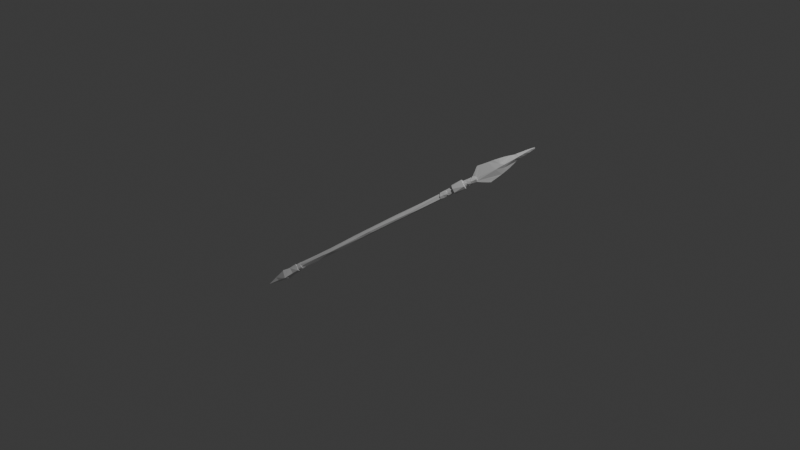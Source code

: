 # Source: spear.blend  (saved by Blender 5.0.118; exported with 4.5.12 LTS)
import bpy
from mathutils import Matrix  # noqa: F401  (used for matrix-valued properties, if any)

bpy.ops.wm.read_factory_settings(use_empty=True)
scene = bpy.context.scene
scene.name = 'Scene'

# ---- collections
col_collection = bpy.data.collections.new('Collection'); scene.collection.children.link(col_collection)

# ---- world
world_world = bpy.data.worlds.new('World'); scene.world = world_world
world_world.use_nodes = True; world_world.node_tree.nodes.clear()
_N = world_world.node_tree.nodes; _L = world_world.node_tree.links
n0 = _N.new('ShaderNodeOutputWorld'); n0.name = 'World Output'; n0.location = (200, 100)
n1 = _N.new('ShaderNodeBackground'); n1.name = 'Background'; n1.location = (-200, 100)
n1.inputs[0].default_value = (0.05088, 0.05088, 0.05088, 1.0)
_L.new(n1.outputs[0], n0.inputs[0])
n0.is_active_output = True
world_world.color = (0.05088, 0.05088, 0.05088)
world_world.sun_shadow_jitter_overblur = 0.0

# ---- cameras
cam_camera = bpy.data.cameras.new('Camera')
cam_camera.clip_end = 100.0
cam_camera.ortho_scale = 7.314

# ---- lights
light_light = bpy.data.lights.new('Light', 'POINT')
light_light.energy = 1000.0
light_light.shadow_soft_size = 0.1

# ---- meshes
me_mesh1 = bpy.data.meshes.new('Mesh1')
me_mesh1.from_pydata([(0.9283, 0.9556, 0.7893), (0.907, 0.9354, 0.781), (0.9254, 0.9563, 0.7719), (0.9157, 0.9368, 0.7764), (0.9075, 0.9453, 0.7602), (0.9062, 0.934, 0.7506), (0.8746, 0.9042, 0.763), (0.8925, 0.9196, 0.7352), (0.9019, 0.9225, 0.7685), (0.882, 0.9264, 0.7431), (0.8517, 0.9013, 0.7231), (0.876, 0.9038, 0.7186), (0.8613, 0.869, 0.7263), (0.8344, 0.866, 0.7387), (0.8561, 0.8849, 0.6973), (0.8353, 0.8655, 0.6745), (0.8086, 0.861, 0.6894), (0.8327, 0.8309, 0.6982), (0.7956, 0.8291, 0.7159), (0.8069, 0.7983, 0.6726), (0.8163, 0.8487, 0.6558), (0.7855, 0.8311, 0.6249), (0.8, 0.8332, 0.6353), (0.7853, 0.8207, 0.7069), (0.738, 0.79, 0.6884), (0.7854, 0.8136, 0.6077), (0.7663, 0.7863, 0.5743), (0.7542, 0.7952, 0.6966), (0.7561, 0.8001, 0.5794), (0.7341, 0.7749, 0.5495), (0.7435, 0.7246, 0.6162), (0.7188, 0.7501, 0.6855), (0.7761, 0.7616, 0.6449), (0.6863, 0.7314, 0.6666), (0.7473, 0.7576, 0.5434), (0.7167, 0.7521, 0.5245), (0.7008, 0.6985, 0.6205), (0.6363, 0.6938, 0.5531), (0.7347, 0.7281, 0.5775), (0.72, 0.719, 0.505), (0.7327, 0.7371, 0.5226), (0.6887, 0.7052, 0.6724), (0.7022, 0.696, 0.4821), (0.6952, 0.7231, 0.4955), (0.7212, 0.7009, 0.596), (0.6437, 0.6818, 0.6457), (0.5832, 0.6159, 0.6128), (0.6652, 0.6795, 0.4544), (0.6803, 0.6695, 0.4554), (0.6861, 0.6654, 0.5627), (0.5633, 0.535, 0.4398), (0.6511, 0.6632, 0.6533), (0.6544, 0.6368, 0.4227), (0.6143, 0.6269, 0.6314), (0.6402, 0.6429, 0.4202), (0.5529, 0.5303, 0.4677), (0.6355, 0.6151, 0.4217), (0.6088, 0.616, 0.4223), (0.5826, 0.5955, 0.6122), (0.6132, 0.5905, 0.4219), (0.5315, 0.5639, 0.5843), (0.5525, 0.567, 0.5947), (0.5828, 0.5925, 0.4239), (0.5886, 0.562, 0.425), (0.5389, 0.5621, 0.4362), (0.517, 0.5651, 0.464), (0.5205, 0.5555, 0.4716), (0.4971, 0.5433, 0.4285), (0.5345, 0.5511, 0.5833), (0.5614, 0.5316, 0.4284), (0.5441, 0.5559, 0.4262), (0.5137, 0.5484, 0.482), (0.5129, 0.5427, 0.4114), (0.4891, 0.5378, 0.4478), (0.5149, 0.5194, 0.4043), (0.4949, 0.5143, 0.4617), (0.5167, 0.5095, 0.4782), (0.53, 0.5249, 0.4076), (0.5656, 0.5189, 0.4643), (0.5268, 0.5273, 0.5241), (0.5049, 0.5254, 0.3992), (0.4786, 0.5276, 0.427), (0.4803, 0.5164, 0.4445), (0.542, 0.5249, 0.4875), (0.4774, 0.5175, 0.3905), (0.5407, 0.5014, 0.4184), (0.4877, 0.5019, 0.4552), (0.5247, 0.5046, 0.397), (0.5299, 0.4871, 0.4156), (0.4721, 0.5068, 0.3887), (0.5076, 0.4782, 0.3818), (0.4553, 0.5002, 0.4146), (0.4888, 0.4935, 0.3817), (0.5184, 0.4924, 0.4622), (0.423, 0.4981, 0.3815), (0.5366, 0.4895, 0.4408), (0.4313, 0.485, 0.3945), (0.4636, 0.478, 0.4384), (0.5004, 0.4859, 0.4554), (0.4554, 0.4841, 0.3645), (0.5215, 0.4765, 0.4377), (0.4511, 0.4922, 0.3502), (0.363, 0.4262, 0.3097), (0.4773, 0.4699, 0.3456), (0.5035, 0.4702, 0.3909), (0.3889, 0.4157, 0.2903), (0.4123, 0.4811, 0.4112), (0.48, 0.4597, 0.3641), (0.4267, 0.4493, 0.4336), (0.4407, 0.4552, 0.4216), (0.3504, 0.3876, 0.3684), (0.5079, 0.4582, 0.4112), (0.4809, 0.4603, 0.4338), (0.4961, 0.4563, 0.4161), (0.493, 0.4457, 0.359), (0.414, 0.3903, 0.2921), (0.4665, 0.4352, 0.4137), (0.4823, 0.4387, 0.3881), (0.4596, 0.423, 0.4281), (0.4907, 0.4218, 0.3897), (0.3464, 0.4186, 0.3359), (0.3634, 0.4142, 0.3148), (0.3541, 0.3995, 0.3444), (0.4221, 0.3579, 0.3182), (0.3541, 0.3764, 0.2713), (0.3364, 0.3875, 0.3305), (0.4018, 0.3477, 0.3561), (0.3957, 0.3954, 0.2976), (0.3306, 0.3834, 0.2947), (0.4091, 0.3665, 0.3164), (0.3327, 0.3727, 0.2896), (0.32, 0.3629, 0.3185), (0.3728, 0.3635, 0.373), (0.3715, 0.3313, 0.2809), (0.3635, 0.3768, 0.3596), (0.3408, 0.3563, 0.2654), (0.3115, 0.3491, 0.2655), (0.3259, 0.3495, 0.3265), (0.3914, 0.3567, 0.3511), (0.3667, 0.3465, 0.2695), (0.312, 0.3464, 0.3121), (0.3037, 0.3514, 0.2636), (0.3404, 0.3297, 0.3268), (0.3068, 0.3451, 0.3139), (0.2734, 0.3236, 0.2771), (0.3273, 0.3339, 0.2398), (0.3272, 0.3253, 0.3219), (0.3379, 0.3238, 0.251), (0.2909, 0.3269, 0.2359), (0.3658, 0.3207, 0.2865), (0.2977, 0.3007, 0.2196), (0.2839, 0.3173, 0.244), (0.3626, 0.3216, 0.2841), (0.3641, 0.3229, 0.2903), (0.3608, 0.3196, 0.3062), (0.3646, 0.3177, 0.2953), (0.2784, 0.3132, 0.272), (0.3628, 0.3189, 0.2859), (0.291, 0.2865, 0.2947), (0.3472, 0.315, 0.3166), (0.3412, 0.301, 0.2533), (0.3361, 0.2893, 0.2859), (0.2888, 0.2893, 0.2854), (0.2101, 0.2457, 0.1857), (0.3154, 0.2846, 0.2295), (0.2435, 0.2779, 0.2117), (0.231, 0.2602, 0.2371), (0.2879, 0.2642, 0.2096), (0.3133, 0.2655, 0.2665), (0.2985, 0.2716, 0.2727), (0.2596, 0.2696, 0.1981), (0.316, 0.2683, 0.2423), (0.2988, 0.2564, 0.2241), (0.2676, 0.2247, 0.1996), (0.2221, 0.1763, 0.168), (0.2606, 0.2368, 0.187), (0.1596, 0.155, 0.1802), (0.2211, 0.2315, 0.168), (0.1797, 0.2148, 0.1597), (0.2298, 0.206, 0.1622), (0.2003, 0.1766, 0.1385), (0.1905, 0.2012, 0.1432), (0.1431, 0.156, 0.1069), (0.1452, 0.1812, 0.1324), (0.1326, 0.1677, 0.1549), (0.1629, 0.1408, 0.1088), (0.1079, 0.1445, 0.1009), (0.176, 0.1325, 0.1298), (0.06294, 0.01727, 0.05643), (0.1193, 0.09711, 0.07425), (0.02279, 0.06374, 0.06299), (0.02328, 0.0544, 0.0788), (0.129, 0.08354, 0.09482), (0.07955, 0.1052, 0.06453), (0.03996, 0.02714, 0.08136), (0.08501, 0.04364, 0.05694), (0.07206, 0.05146, 0.03716), (0.03919, 0.05423, 0.02499), (0.02499, 0.05677, 0.02878), (0.04062, 0.02132, 0.01268), (-0.02072, 0.01154, -0.007116), (0.004168, -0.01431, -0.01531), (-0.04008, -0.01157, 0.03025), (0.04206, 0.0003441, 0.0239), (-0.03172, -0.04674, 0.02351), (-0.01009, 0.002737, -0.01708), (0.003882, -0.04144, 0.01411), (-0.05806, -0.02393, -0.03473), (-0.09978, -0.05985, -0.05985), (-0.03861, -0.02659, -0.04063), (-0.0001223, -0.04224, -0.008008), (-0.047, -0.06538, -0.05481), (-0.06815, -0.05588, -0.0641), (-0.09519, -0.06914, -0.01367), (-0.03457, -0.07691, -0.03463), (-0.1116, -0.0989, -0.09823), (-0.1236, -0.08723, -0.0851), (-0.07469, -0.1179, -0.06618), (-0.1609, -0.1172, -0.08277), (-0.146, -0.127, -0.05554), (-0.1255, -0.1406, -0.05142), (-0.08691, -0.1311, -0.05264), (-0.1006, -0.1163, -0.0969), (-0.1624, -0.1254, -0.1156), (-0.1418, -0.1574, -0.1295), (-0.1538, -0.1405, -0.1313), (-0.2122, -0.1659, -0.1226), (-0.1933, -0.1565, -0.1399), (-0.2029, -0.1856, -0.1013), (-0.1308, -0.1739, -0.1113), (-0.2226, -0.1852, -0.1631), (-0.1988, -0.2418, -0.1398), (-0.1958, -0.1825, -0.1648), (-0.1988, -0.2172, -0.1127), (-0.2728, -0.228, -0.1773), (-0.1729, -0.2163, -0.1427), (-0.2334, -0.2196, -0.1944), (-0.2517, -0.2135, -0.1856), (-0.1801, -0.1967, -0.16), (-0.2611, -0.2427, -0.1476), (-0.2162, -0.2322, -0.1892), (-0.2743, -0.2359, -0.2038), (-0.2266, -0.2623, -0.1872), (-0.3073, -0.2696, -0.2314), (-0.2724, -0.2584, -0.2257), (-0.2526, -0.273, -0.2199), (-0.3425, -0.2985, -0.2339), (-0.3051, -0.2913, -0.2525), (-0.2871, -0.3277, -0.2153), (-0.3292, -0.3137, -0.2033), (-0.3152, -0.3338, -0.2101), (-0.3492, -0.3114, -0.2646), (-0.2829, -0.3057, -0.2458), (-0.3458, -0.3328, -0.2861), (-0.3838, -0.3403, -0.2675), (-0.3215, -0.3445, -0.2782), (-0.3866, -0.3483, -0.2937), (-0.3777, -0.367, -0.2446), (-0.39, -0.376, -0.321), (-0.4681, -0.4992, -0.3377), (-0.4152, -0.4638, -0.3238), (-0.4332, -0.3899, -0.3076), (-0.422, -0.4146, -0.2822), (-0.4293, -0.3914, -0.3288), (-0.3611, -0.3847, -0.3121), (-0.4279, -0.4157, -0.3526), (-0.398, -0.4213, -0.3431), (-0.4688, -0.4261, -0.3366), (-0.4649, -0.4549, -0.3846), (-0.4297, -0.4526, -0.3688), (-0.5021, -0.5009, -0.3493), (-0.4774, -0.4402, -0.3664), (-0.4955, -0.4864, -0.4099), (-0.5108, -0.4674, -0.3738), (-0.4627, -0.4843, -0.3947), (-0.4528, -0.502, -0.3529), (-0.5023, -0.5225, -0.4258), (-0.5393, -0.5284, -0.4439), (-0.5941, -0.5494, -0.4358), (-0.6421, -0.6084, -0.5028), (-0.482, -0.5328, -0.3816), (-0.5149, -0.5477, -0.3765), (-0.5923, -0.5911, -0.4205), (-0.5317, -0.5786, -0.4145), (-0.6772, -0.6316, -0.495), (-0.5407, -0.5621, -0.4566), (-0.5816, -0.5687, -0.4764), (-0.5722, -0.6026, -0.4218), (-0.5716, -0.5943, -0.4807), (-0.5824, -0.627, -0.4536), (-0.626, -0.6075, -0.5088), (-0.6143, -0.6345, -0.5145), (-0.6373, -0.6649, -0.474), (-0.6723, -0.6927, -0.559), (-0.65, -0.6682, -0.5421), (-0.6911, -0.688, -0.4955), (-0.703, -0.6586, -0.5481), (-0.7063, -0.6896, -0.5777), (-0.6316, -0.6717, -0.491), (-0.741, -0.6913, -0.5394), (-0.7283, -0.6767, -0.5664), (-0.7281, -0.7213, -0.5222), (-0.763, -0.7028, -0.5728), (-0.736, -0.7105, -0.6015), (-0.7415, -0.707, -0.5282), (-0.7682, -0.7219, -0.5548), (-0.713, -0.7367, -0.5304), (-0.7598, -0.7124, -0.5898), (-0.6911, -0.717, -0.5798), (-0.776, -0.7157, -0.574), (-0.7347, -0.7143, -0.6196), (-0.7453, -0.7177, -0.6001), (-0.787, -0.7181, -0.5856), (-0.7681, -0.7216, -0.5746), (-0.6969, -0.7318, -0.5489), (-0.7285, -0.7303, -0.6058), (-0.7152, -0.7437, -0.6003), (-0.7589, -0.74, -0.5447), (-0.7517, -0.7434, -0.6423), (-0.7259, -0.7243, -0.6219), (-0.6914, -0.7407, -0.5535), (-0.7659, -0.7409, -0.5531), (-0.7747, -0.7584, -0.6573), (-0.72, -0.7417, -0.5993), (-0.7095, -0.757, -0.5799), (-0.7194, -0.7425, -0.5998), (-0.7196, -0.7448, -0.5969), (-0.8556, -0.8025, -0.6524), (-0.7154, -0.7476, -0.6029), (-0.7383, -0.7584, -0.5458), (-0.7167, -0.7459, -0.5994), (-0.7488, -0.7537, -0.5506), (-0.7545, -0.8086, -0.6269), (-0.7172, -0.7539, -0.5851), (-0.7491, -0.7667, -0.5427), (-0.7207, -0.7634, -0.5694), (-0.7633, -0.7591, -0.542), (-0.7353, -0.7673, -0.5574), (-0.8244, -0.7744, -0.63), (-0.7092, -0.7732, -0.5873), (-0.8178, -0.8047, -0.7093), (-0.7899, -0.8113, -0.5821), (-0.7885, -0.7841, -0.6809), (-0.8111, -0.8138, -0.5907), (-0.7897, -0.8455, -0.6605), (-0.8074, -0.8091, -0.7097), (-0.8418, -0.8411, -0.7237), (-0.8842, -0.8192, -0.6708), (-0.8995, -0.8769, -0.708), (-0.8503, -0.8571, -0.6121), (-0.8699, -0.8724, -0.74), (-0.8004, -0.8785, -0.6775), (-0.8407, -0.8672, -0.6133), (-0.8664, -0.909, -0.7158), (-0.8868, -0.8921, -0.7477), (-0.877, -0.896, -0.6608), (-0.9015, -0.9182, -0.6961), (-0.9034, -0.9113, -0.7553), (-0.9243, -0.9407, -0.7345), (-0.9457, -0.9607, -0.7639), (-0.9191, -0.9305, -0.7624), (-0.935, -0.9489, -0.7689), (-0.9497, -0.966, -0.7744)], [], [(2, 4, 0), (4, 1, 0), (0, 3, 2), (3, 0, 1), (4, 2, 5), (3, 5, 2), (4, 6, 1), (3, 8, 5), (4, 5, 9), (4, 9, 6), (1, 8, 3), (5, 7, 9), (5, 8, 7), (1, 6, 8), (9, 7, 11), (9, 11, 10), (9, 10, 6), (7, 12, 11), (8, 12, 7), (8, 6, 12), (11, 14, 10), (12, 14, 11), (10, 13, 6), (16, 13, 10), (14, 15, 10), (6, 13, 12), (14, 17, 15), (10, 15, 16), (14, 12, 17), (15, 20, 16), (16, 18, 13), (17, 19, 15), (20, 21, 16), (15, 19, 20), (13, 18, 12), (21, 20, 22), (12, 18, 17), (16, 23, 18), (19, 22, 20), (21, 22, 25), (16, 24, 23), (18, 23, 17), (21, 28, 16), (21, 25, 28), (17, 23, 19), (23, 24, 27), (28, 25, 26), (23, 27, 19), (25, 22, 26), (22, 38, 26), (27, 32, 19), (28, 29, 16), (28, 26, 29), (24, 31, 27), (26, 34, 29), (29, 37, 16), (22, 19, 38), (27, 30, 32), (19, 32, 38), (26, 38, 34), (35, 37, 29), (29, 34, 35), (27, 36, 30), (24, 33, 31), (35, 34, 40), (16, 37, 24), (24, 37, 33), (31, 36, 27), (32, 30, 38), (43, 37, 35), (35, 39, 43), (35, 40, 39), (38, 40, 34), (33, 41, 31), (31, 41, 36), (38, 39, 40), (36, 44, 30), (39, 42, 43), (38, 30, 44), (37, 45, 33), (33, 51, 41), (47, 37, 43), (33, 45, 51), (43, 42, 47), (42, 48, 47), (41, 51, 36), (37, 46, 45), (44, 49, 38), (42, 50, 48), (42, 39, 50), (38, 49, 39), (44, 36, 49), (48, 50, 52), (47, 48, 52), (47, 52, 54), (36, 53, 49), (47, 64, 37), (39, 49, 50), (36, 51, 53), (45, 53, 51), (46, 53, 45), (54, 57, 47), (49, 53, 55), (52, 56, 54), (49, 55, 50), (54, 56, 57), (57, 56, 59), (47, 57, 64), (37, 60, 46), (52, 50, 56), (62, 64, 57), (46, 58, 53), (53, 58, 55), (57, 59, 62), (37, 64, 66), (50, 59, 56), (58, 61, 55), (46, 61, 58), (62, 70, 64), (37, 66, 60), (62, 59, 63), (59, 50, 63), (63, 70, 62), (46, 60, 61), (60, 68, 61), (70, 63, 69), (65, 66, 64), (64, 70, 72), (64, 67, 65), (71, 66, 65), (64, 72, 67), (66, 71, 60), (67, 73, 65), (50, 69, 63), (73, 71, 65), (68, 79, 61), (70, 69, 77), (61, 83, 55), (70, 77, 72), (60, 79, 68), (72, 74, 67), (73, 75, 71), (74, 80, 67), (76, 79, 60), (72, 77, 74), (71, 76, 60), (67, 81, 73), (61, 79, 83), (80, 81, 67), (81, 82, 73), (50, 55, 78), (71, 75, 76), (55, 83, 78), (79, 76, 83), (50, 78, 69), (80, 84, 81), (73, 82, 75), (80, 74, 87), (82, 86, 75), (77, 85, 88), (77, 88, 74), (69, 78, 85), (83, 93, 78), (84, 91, 81), (83, 76, 93), (84, 92, 89), (89, 91, 84), (81, 91, 82), (82, 97, 86), (80, 87, 84), (87, 90, 84), (74, 88, 87), (91, 97, 82), (75, 86, 93), (90, 92, 84), (93, 95, 78), (85, 95, 88), (89, 96, 91), (86, 98, 93), (99, 96, 89), (78, 95, 85), (87, 88, 90), (94, 99, 101), (94, 96, 99), (88, 95, 100), (91, 96, 97), (97, 98, 86), (93, 98, 100), (93, 100, 95), (101, 102, 94), (92, 99, 89), (94, 106, 96), (92, 107, 99), (92, 90, 104), (97, 112, 98), (99, 107, 101), (96, 109, 97), (88, 100, 111), (112, 100, 98), (102, 106, 94), (92, 104, 107), (106, 109, 96), (101, 107, 103), (111, 90, 88), (106, 108, 109), (90, 111, 104), (100, 112, 111), (104, 111, 113), (112, 113, 111), (109, 112, 97), (103, 107, 114), (109, 116, 112), (101, 105, 102), (102, 120, 106), (106, 110, 108), (104, 117, 107), (113, 117, 104), (112, 116, 113), (103, 114, 115), (113, 116, 117), (108, 118, 109), (114, 107, 117), (109, 118, 116), (103, 105, 101), (117, 119, 114), (116, 119, 117), (114, 119, 123), (116, 118, 119), (103, 115, 105), (102, 121, 120), (105, 121, 102), (106, 120, 110), (105, 127, 121), (120, 121, 122), (121, 125, 122), (122, 110, 120), (121, 127, 124), (121, 128, 125), (118, 126, 119), (110, 122, 134), (119, 126, 123), (121, 124, 128), (114, 123, 115), (108, 132, 118), (105, 115, 127), (128, 131, 125), (127, 115, 123), (108, 110, 132), (127, 123, 129), (122, 125, 134), (132, 126, 118), (128, 130, 131), (134, 125, 137), (134, 132, 110), (124, 130, 128), (127, 129, 133), (124, 135, 130), (127, 139, 124), (134, 138, 132), (124, 139, 135), (135, 136, 130), (127, 133, 139), (125, 131, 137), (129, 123, 138), (130, 140, 131), (138, 154, 129), (130, 136, 140), (126, 132, 138), (131, 140, 137), (123, 126, 138), (136, 141, 140), (134, 137, 138), (141, 143, 140), (135, 147, 136), (141, 144, 143), (137, 142, 138), (139, 147, 135), (129, 154, 133), (137, 140, 146), (137, 146, 142), (141, 136, 145), (138, 142, 154), (143, 146, 140), (136, 147, 145), (141, 148, 144), (148, 141, 145), (133, 152, 139), (145, 150, 148), (139, 160, 147), (133, 149, 152), (148, 151, 156), (148, 156, 144), (139, 152, 160), (133, 154, 153), (142, 159, 154), (146, 159, 142), (152, 157, 160), (149, 153, 152), (149, 157, 153), (152, 153, 154), (153, 157, 155), (153, 155, 133), (133, 155, 149), (154, 155, 152), (144, 158, 143), (157, 152, 155), (150, 145, 164), (147, 160, 145), (155, 159, 161), (154, 159, 155), (148, 150, 151), (157, 149, 161), (149, 155, 161), (161, 160, 157), (143, 158, 146), (159, 158, 161), (150, 170, 151), (146, 158, 159), (145, 160, 164), (156, 162, 144), (162, 158, 144), (151, 163, 156), (151, 165, 163), (163, 166, 156), (151, 170, 165), (160, 171, 164), (156, 166, 162), (164, 167, 150), (161, 171, 160), (161, 168, 171), (150, 167, 170), (162, 169, 158), (164, 171, 167), (161, 158, 168), (170, 177, 165), (169, 168, 158), (171, 172, 167), (171, 168, 169), (165, 177, 163), (163, 184, 166), (167, 172, 173), (167, 175, 170), (171, 174, 172), (169, 162, 176), (167, 173, 175), (172, 174, 173), (166, 176, 162), (170, 175, 179), (179, 177, 170), (177, 178, 163), (178, 184, 163), (177, 179, 180), (171, 169, 174), (177, 180, 181), (175, 173, 174), (175, 174, 179), (181, 178, 177), (181, 183, 178), (178, 183, 184), (179, 174, 180), (183, 181, 182), (184, 176, 166), (183, 186, 184), (181, 185, 182), (180, 185, 181), (183, 182, 186), (180, 174, 187), (180, 187, 185), (186, 182, 193), (182, 189, 193), (185, 189, 182), (186, 190, 184), (184, 191, 176), (176, 194, 169), (185, 187, 192), (192, 189, 185), (174, 169, 192), (193, 190, 186), (174, 192, 187), (191, 194, 176), (169, 194, 188), (190, 191, 184), (169, 188, 192), (189, 192, 195), (193, 197, 198), (193, 198, 190), (193, 196, 197), (189, 196, 193), (189, 195, 196), (192, 188, 195), (196, 199, 197), (198, 197, 205), (196, 195, 203), (196, 203, 199), (197, 199, 205), (198, 200, 190), (205, 199, 201), (195, 188, 203), (205, 200, 198), (190, 202, 191), (191, 202, 204), (203, 201, 199), (204, 194, 191), (194, 206, 188), (205, 207, 200), (188, 206, 203), (207, 190, 200), (190, 208, 202), (205, 209, 207), (206, 194, 204), (205, 201, 209), (190, 207, 208), (203, 210, 201), (201, 211, 209), (210, 203, 206), (209, 212, 207), (208, 213, 202), (201, 214, 211), (201, 210, 214), (209, 211, 212), (207, 212, 208), (202, 213, 204), (212, 215, 208), (210, 206, 214), (208, 215, 216), (208, 216, 218), (208, 218, 213), (204, 221, 206), (211, 214, 217), (213, 220, 204), (212, 211, 215), (206, 217, 214), (213, 218, 219), (215, 211, 222), (211, 217, 222), (206, 221, 217), (213, 219, 220), (216, 215, 223), (216, 223, 218), (220, 221, 204), (215, 225, 223), (215, 224, 225), (222, 224, 215), (218, 226, 219), (217, 229, 222), (223, 225, 227), (223, 227, 226), (222, 229, 224), (226, 228, 219), (217, 221, 229), (221, 220, 233), (225, 238, 232), (225, 224, 238), (227, 230, 226), (227, 232, 230), (228, 220, 219), (221, 231, 229), (228, 233, 220), (229, 238, 224), (229, 235, 238), (226, 230, 234), (233, 231, 221), (230, 232, 236), (228, 226, 239), (229, 231, 235), (230, 236, 237), (237, 234, 230), (239, 233, 228), (238, 240, 232), (232, 240, 236), (238, 235, 240), (234, 239, 226), (237, 236, 241), (237, 241, 234), (235, 242, 240), (236, 243, 241), (236, 244, 243), (240, 242, 245), (236, 245, 244), (236, 240, 245), (235, 231, 242), (234, 249, 239), (241, 243, 234), (243, 246, 234), (242, 231, 248), (239, 249, 233), (244, 247, 243), (244, 252, 247), (244, 245, 252), (231, 233, 248), (246, 249, 234), (249, 250, 233), (247, 251, 243), (243, 251, 246), (233, 250, 248), (245, 242, 252), (247, 253, 251), (247, 252, 255), (255, 253, 247), (251, 254, 246), (252, 242, 255), (254, 249, 246), (253, 256, 251), (256, 254, 251), (254, 257, 249), (249, 257, 250), (256, 253, 258), (253, 264, 258), (248, 260, 242), (255, 264, 253), (254, 261, 257), (257, 259, 250), (256, 263, 254), (255, 242, 264), (263, 261, 254), (256, 258, 263), (261, 262, 257), (250, 259, 248), (258, 265, 263), (264, 266, 258), (258, 266, 265), (262, 259, 257), (242, 266, 264), (261, 263, 267), (263, 271, 267), (242, 280, 266), (263, 265, 271), (265, 266, 269), (265, 268, 271), (265, 269, 268), (261, 270, 262), (261, 267, 270), (271, 273, 267), (242, 260, 280), (266, 280, 269), (259, 260, 248), (262, 270, 259), (268, 269, 274), (268, 272, 271), (268, 274, 272), (260, 259, 275), (272, 274, 276), (260, 275, 280), (272, 277, 271), (273, 278, 267), (271, 279, 273), (271, 277, 279), (272, 276, 277), (279, 278, 273), (274, 280, 276), (275, 283, 280), (281, 283, 259), (259, 283, 275), (270, 281, 259), (267, 282, 270), (278, 284, 267), (276, 285, 277), (276, 280, 285), (279, 277, 286), (270, 287, 281), (277, 288, 286), (277, 285, 288), (267, 284, 282), (270, 282, 287), (283, 289, 288), (280, 288, 285), (281, 287, 283), (279, 286, 290), (287, 289, 283), (278, 279, 284), (288, 291, 286), (291, 290, 286), (282, 292, 287), (289, 293, 288), (284, 295, 282), (287, 292, 289), (282, 295, 292), (290, 291, 294), (288, 293, 291), (296, 279, 290), (290, 297, 296), (290, 294, 297), (279, 296, 284), (284, 299, 295), (292, 298, 289), (296, 297, 300), (291, 293, 294), (289, 298, 293), (296, 300, 284), (297, 294, 293), (284, 300, 299), (301, 295, 299), (293, 298, 314), (297, 303, 300), (302, 299, 300), (300, 303, 302), (293, 308, 297), (302, 305, 299), (299, 304, 301), (295, 306, 292), (303, 307, 302), (297, 308, 316), (302, 307, 313), (299, 305, 304), (297, 316, 303), (309, 307, 312), (309, 313, 307), (308, 293, 314), (310, 307, 311), (310, 312, 307), (303, 311, 307), (305, 302, 313), (310, 315, 319), (311, 315, 310), (292, 306, 298), (301, 306, 295), (303, 315, 311), (304, 305, 317), (298, 306, 314), (310, 319, 318), (316, 315, 303), (314, 320, 308), (305, 313, 309), (310, 322, 312), (309, 312, 321), (305, 309, 317), (316, 323, 315), (317, 309, 321), (322, 310, 318), (308, 320, 324), (304, 317, 301), (301, 329, 306), (312, 327, 321), (301, 317, 329), (319, 315, 328), (328, 315, 325), (306, 320, 314), (315, 326, 325), (316, 325, 323), (315, 323, 326), (308, 324, 316), (328, 325, 316), (338, 327, 312), (328, 316, 330), (330, 323, 325), (323, 330, 326), (321, 331, 317), (306, 335, 320), (326, 333, 325), (326, 330, 316), (326, 316, 333), (320, 335, 324), (312, 322, 338), (333, 330, 325), (316, 324, 333), (333, 328, 330), (331, 321, 336), (319, 332, 318), (319, 328, 332), (306, 329, 335), (331, 336, 334), (331, 329, 317), (328, 333, 339), (324, 335, 333), (321, 343, 336), (329, 337, 335), (331, 337, 329), (318, 342, 322), (331, 334, 337), (335, 339, 333), (318, 332, 342), (328, 339, 332), (334, 341, 337), (321, 327, 343), (339, 335, 337), (336, 341, 334), (322, 342, 340), (322, 327, 338), (322, 340, 327), (341, 339, 337), (343, 341, 336), (340, 347, 327), (342, 345, 340), (332, 345, 342), (332, 344, 345), (340, 345, 346), (341, 332, 339), (340, 350, 347), (346, 350, 340), (327, 349, 343), (327, 347, 349), (343, 349, 341), (349, 352, 341), (344, 332, 351), (341, 352, 351), (350, 348, 347), (344, 351, 345), (341, 351, 332), (351, 346, 345), (347, 348, 349), (349, 355, 352), (351, 353, 346), (350, 354, 348), (346, 353, 350), (350, 353, 354), (355, 356, 352), (355, 349, 348), (352, 356, 351), (354, 357, 348), (348, 356, 355), (351, 356, 353), (354, 353, 357), (348, 358, 356), (357, 359, 348), (359, 358, 348), (357, 360, 359), (357, 353, 360), (353, 362, 361), (356, 358, 353), (353, 361, 360), (360, 361, 359), (353, 358, 362), (358, 359, 362), (361, 362, 359), (75, 93, 76), (225, 232, 227), (69, 85, 77), (283, 288, 280), (223, 226, 218), (269, 280, 274)])
me_mesh1.update()

# ---- objects
ob_light = bpy.data.objects.new('Light', light_light)
ob_camera = bpy.data.objects.new('Camera', cam_camera)
ob_mesh1_0 = bpy.data.objects.new('Mesh1.0', me_mesh1)

# ---- transforms, parenting, visibility, modifiers, constraints
ob_light.location = (4.076, 1.005, 5.904)
ob_light.rotation_euler = (0.6503, 0.05522, 1.866)
ob_light.lock_rotations_4d = False
ob_light.empty_display_type = 'ARROWS'
ob_light.color = (0.0, 0.0, 0.0, 0.0)
ob_light.lineart.crease_threshold = 0.0
ob_camera.location = (7.359, -6.926, 4.958)
ob_camera.rotation_euler = (1.109, 0.0, 0.8149)
ob_camera.lock_rotations_4d = False
ob_camera.empty_display_type = 'ARROWS'
ob_camera.color = (0.0, 0.0, 0.0, 0.0)
ob_camera.display_type = 'WIRE'
ob_camera.lineart.crease_threshold = 0.0
ob_mesh1_0.location = (0.0, 0.0, 0.0)
ob_mesh1_0.rotation_mode = 'QUATERNION'
ob_mesh1_0.rotation_quaternion = (1.0, 0.0, 0.0, 0.0)

# ---- collection membership
col_collection.objects.link(ob_light)
col_collection.objects.link(ob_camera)
col_collection.objects.link(ob_mesh1_0)

# ---- scene / render settings (as saved in the file)
scene.camera = ob_camera
scene.frame_start = 1; scene.frame_end = 250; scene.frame_set(1)
scene.render.engine = 'BLENDER_EEVEE_NEXT'
scene.render.bake_bias = 0.0
scene.render.bake_samples = 0
scene.cycles.sampling_pattern = 'TABULATED_SOBOL'
scene.eevee.use_volume_custom_range = False
bpy.context.view_layer.update()
